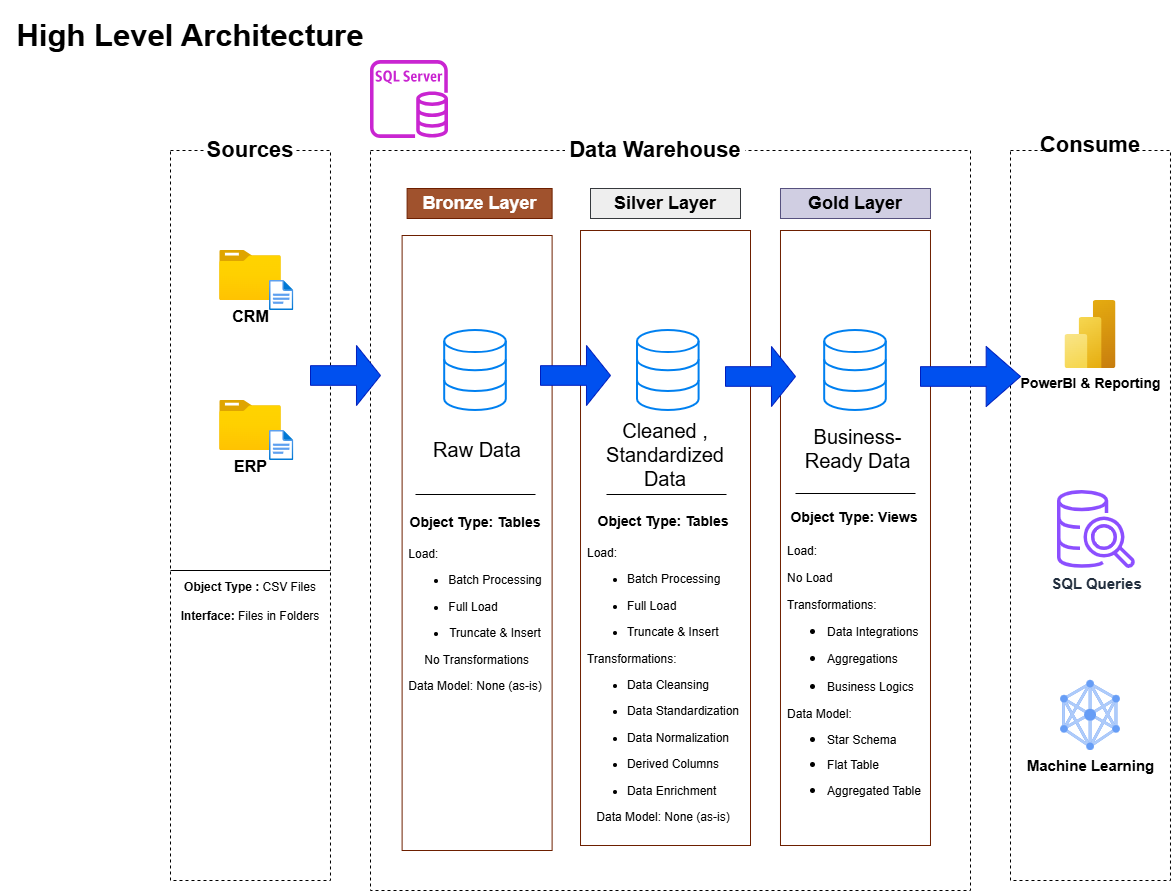

The diagram above was exported from draw.io. Its source (the exported page's mxGraphModel, read from the mxfile embedded in the PNG):
<mxGraphModel dx="1907" dy="1248" grid="1" gridSize="10" guides="1" tooltips="1" connect="1" arrows="1" fold="1" page="1" pageScale="1" pageWidth="850" pageHeight="1100" math="0" shadow="0">
  <root>
    <mxCell id="0" />
    <mxCell id="1" parent="0" />
    <mxCell id="abQqXbQsQSOPVh2IUIbw-1" parent="1" style="rounded=0;whiteSpace=wrap;html=1;fillColor=none;dashed=1;" value="" vertex="1">
      <mxGeometry height="730" width="159.99" x="200" y="180" as="geometry" />
    </mxCell>
    <mxCell id="abQqXbQsQSOPVh2IUIbw-2" parent="1" style="rounded=0;whiteSpace=wrap;html=1;strokeColor=none;" value="&lt;font style=&quot;font-size: 22px;&quot;&gt;&lt;b&gt;Sources&lt;/b&gt;&lt;/font&gt;" vertex="1">
      <mxGeometry height="40" width="90" x="234.99" y="160" as="geometry" />
    </mxCell>
    <mxCell id="abQqXbQsQSOPVh2IUIbw-3" parent="1" style="rounded=0;whiteSpace=wrap;html=1;fillColor=none;dashed=1;" value="" vertex="1">
      <mxGeometry height="740" width="600" x="400" y="180" as="geometry" />
    </mxCell>
    <mxCell id="abQqXbQsQSOPVh2IUIbw-4" parent="1" style="rounded=0;whiteSpace=wrap;html=1;strokeColor=none;" value="&lt;font style=&quot;font-size: 22px;&quot;&gt;&lt;b&gt;Data Warehouse&lt;/b&gt;&lt;/font&gt;" vertex="1">
      <mxGeometry height="50" width="180" x="595" y="155" as="geometry" />
    </mxCell>
    <mxCell id="abQqXbQsQSOPVh2IUIbw-6" parent="1" style="rounded=0;whiteSpace=wrap;html=1;fillColor=none;dashed=1;" value="" vertex="1">
      <mxGeometry height="730" width="159.99" x="1040" y="180" as="geometry" />
    </mxCell>
    <mxCell id="abQqXbQsQSOPVh2IUIbw-7" parent="1" style="rounded=0;whiteSpace=wrap;html=1;strokeColor=none;" value="&lt;font style=&quot;font-size: 22px;&quot;&gt;&lt;b&gt;Consume&lt;/b&gt;&lt;/font&gt;" vertex="1">
      <mxGeometry height="40" width="90" x="1074.99" y="155" as="geometry" />
    </mxCell>
    <mxCell id="abQqXbQsQSOPVh2IUIbw-8" parent="1" style="text;html=1;whiteSpace=wrap;strokeColor=none;fillColor=none;align=center;verticalAlign=middle;rounded=0;fontSize=31;fontStyle=1" value="High Level Architecture" vertex="1">
      <mxGeometry height="70" width="380" x="30" y="30" as="geometry" />
    </mxCell>
    <mxCell id="abQqXbQsQSOPVh2IUIbw-9" parent="1" style="rounded=0;whiteSpace=wrap;html=1;fillColor=#a0522d;strokeColor=#6D1F00;fontColor=#ffffff;" value="&lt;font style=&quot;font-size: 18px;&quot;&gt;&lt;b&gt;Bronze Layer&lt;/b&gt;&lt;/font&gt;" vertex="1">
      <mxGeometry height="30" width="145" x="436.61" y="218" as="geometry" />
    </mxCell>
    <mxCell id="abQqXbQsQSOPVh2IUIbw-10" parent="1" style="rounded=0;whiteSpace=wrap;html=1;fillColor=none;strokeColor=#6D1F00;fontColor=#ffffff;" value="" vertex="1">
      <mxGeometry height="615" width="150" x="431.61" y="265" as="geometry" />
    </mxCell>
    <mxCell id="abQqXbQsQSOPVh2IUIbw-11" parent="1" style="rounded=0;whiteSpace=wrap;html=1;fillColor=none;strokeColor=light-dark(#6D1F00,#E6E6E6);fontColor=#ffffff;" value="" vertex="1">
      <mxGeometry height="615" width="169.99" x="610.01" y="260" as="geometry" />
    </mxCell>
    <mxCell id="abQqXbQsQSOPVh2IUIbw-12" parent="1" style="rounded=0;whiteSpace=wrap;html=1;fillColor=light-dark(#eeeeee, #d1d1d1);strokeColor=#36393d;fontColor=light-dark(#000000,#000000);" value="&lt;font style=&quot;font-size: 18px;&quot;&gt;&lt;b&gt;Silver Layer&lt;/b&gt;&lt;/font&gt;" vertex="1">
      <mxGeometry height="30" width="150" x="620" y="218" as="geometry" />
    </mxCell>
    <mxCell id="abQqXbQsQSOPVh2IUIbw-13" parent="1" style="rounded=0;whiteSpace=wrap;html=1;fillColor=light-dark(#D0CEE2,#FFD966);strokeColor=#56517e;fontColor=light-dark(#000000,#000000);" value="&lt;font style=&quot;font-size: 18px;&quot;&gt;&lt;b&gt;Gold Layer&lt;/b&gt;&lt;/font&gt;" vertex="1">
      <mxGeometry height="30" width="150" x="809.99" y="218" as="geometry" />
    </mxCell>
    <mxCell id="abQqXbQsQSOPVh2IUIbw-14" parent="1" style="rounded=0;whiteSpace=wrap;html=1;fillColor=none;strokeColor=#6D1F00;fontColor=#ffffff;" value="" vertex="1">
      <mxGeometry height="615" width="150" x="809.99" y="260" as="geometry" />
    </mxCell>
    <mxCell id="abQqXbQsQSOPVh2IUIbw-15" parent="1" style="image;aspect=fixed;html=1;align=center;fontSize=12;image=img/lib/azure2/general/Folder_Blank.svg;points=[[0.5,0.083,0],[0.5,1,0],[0.003,0.5,0],[0.998,0.554,0],[0.99,0.114,0],[0.987,0.996,0],[0.013,0.996,0],[0.013,0.004,0]];labelPerimeter=1;" value="&lt;b&gt;&lt;font style=&quot;font-size: 16px;&quot;&gt;CRM&lt;/font&gt;&lt;/b&gt;" vertex="1">
      <mxGeometry height="50" width="61.61" x="249.18" y="280" as="geometry" />
    </mxCell>
    <mxCell id="abQqXbQsQSOPVh2IUIbw-17" parent="1" style="image;aspect=fixed;html=1;align=center;fontSize=12;image=img/lib/azure2/general/File.svg;points=[[0.5,0.003,0],[0.5,0.998,0],[0,0.5,0],[1,0.5,0],[0.984,0.32,0],[0.993,0.985,0],[0.007,0.985,0],[0.007,0.015,0]];labelPerimeter=1;" value="" vertex="1">
      <mxGeometry height="30" width="24.35" x="299" y="310" as="geometry" />
    </mxCell>
    <mxCell id="abQqXbQsQSOPVh2IUIbw-19" parent="1" style="image;aspect=fixed;html=1;align=center;fontSize=12;image=img/lib/azure2/general/Folder_Blank.svg;points=[[0.5,0.083,0],[0.5,1,0],[0.003,0.5,0],[0.998,0.554,0],[0.99,0.114,0],[0.987,0.996,0],[0.013,0.996,0],[0.013,0.004,0]];labelPerimeter=1;" value="&lt;b&gt;&lt;font style=&quot;font-size: 16px;&quot;&gt;ERP&lt;/font&gt;&lt;/b&gt;" vertex="1">
      <mxGeometry height="50" width="61.61" x="249.19" y="430" as="geometry" />
    </mxCell>
    <mxCell id="abQqXbQsQSOPVh2IUIbw-20" parent="1" style="image;aspect=fixed;html=1;align=center;fontSize=12;image=img/lib/azure2/general/File.svg;points=[[0.5,0.003,0],[0.5,0.998,0],[0,0.5,0],[1,0.5,0],[0.984,0.32,0],[0.993,0.985,0],[0.007,0.985,0],[0.007,0.015,0]];labelPerimeter=1;" value="" vertex="1">
      <mxGeometry height="30" width="24.35" x="299" y="460" as="geometry" />
    </mxCell>
    <mxCell id="abQqXbQsQSOPVh2IUIbw-25" parent="1" style="text;html=1;whiteSpace=wrap;strokeColor=none;fillColor=none;align=center;verticalAlign=middle;rounded=0;" value="&lt;b&gt;Object Type : &lt;/b&gt;CSV Files&lt;div&gt;&lt;b&gt;&lt;br&gt;&lt;/b&gt;&lt;/div&gt;&lt;div&gt;&lt;b&gt;Interface: &lt;/b&gt;Files in Folders&lt;/div&gt;" vertex="1">
      <mxGeometry width="146" x="207" y="630" as="geometry" />
    </mxCell>
    <mxCell id="abQqXbQsQSOPVh2IUIbw-26" edge="1" parent="1" style="endArrow=none;html=1;rounded=0;fontSize=12;defaultLabelBackgroundColor=page;startSize=8;endSize=8;curved=1;" value="">
      <mxGeometry height="50" relative="1" width="50" as="geometry">
        <mxPoint x="199.99" y="600" as="sourcePoint" />
        <mxPoint x="359.99" y="600" as="targetPoint" />
      </mxGeometry>
    </mxCell>
    <mxCell id="abQqXbQsQSOPVh2IUIbw-27" parent="1" style="html=1;verticalLabelPosition=bottom;align=center;labelBackgroundColor=#ffffff;verticalAlign=top;strokeWidth=2;strokeColor=light-dark(#0080F0,#999999);shadow=0;dashed=0;shape=mxgraph.ios7.icons.data;labelPerimeter=1;fillColor=light-dark(#FFFFFF,#E6E6E6);" value="" vertex="1">
      <mxGeometry height="80" width="61.61" x="667" y="360" as="geometry" />
    </mxCell>
    <mxCell id="abQqXbQsQSOPVh2IUIbw-28" parent="1" style="html=1;verticalLabelPosition=bottom;align=center;labelBackgroundColor=#ffffff;verticalAlign=top;strokeWidth=2;strokeColor=light-dark(#0080F0,#B17839);shadow=0;dashed=0;shape=mxgraph.ios7.icons.data;labelPerimeter=1;fillColor=light-dark(#FFFFFF,#FFB570);" value="" vertex="1">
      <mxGeometry height="80" width="61.61" x="474.19" y="360" as="geometry" />
    </mxCell>
    <mxCell id="abQqXbQsQSOPVh2IUIbw-29" parent="1" style="html=1;verticalLabelPosition=bottom;align=center;labelBackgroundColor=#ffffff;verticalAlign=top;strokeWidth=2;strokeColor=light-dark(#0080F0,#FFB570);shadow=0;dashed=0;shape=mxgraph.ios7.icons.data;labelPerimeter=1;fillColor=light-dark(#FFFFFF,#FFD966);" value="" vertex="1">
      <mxGeometry height="80" width="61.61" x="854.1800000000001" y="360" as="geometry" />
    </mxCell>
    <mxCell id="abQqXbQsQSOPVh2IUIbw-30" parent="1" style="shape=singleArrow;whiteSpace=wrap;html=1;fillColor=#0050ef;strokeColor=#001DBC;fontColor=#ffffff;arrowWidth=0.3271182992364023;arrowSize=0.34334155214323475;" value="" vertex="1">
      <mxGeometry height="60" width="70" x="340" y="375" as="geometry" />
    </mxCell>
    <mxCell id="abQqXbQsQSOPVh2IUIbw-32" parent="1" style="shape=singleArrow;whiteSpace=wrap;html=1;fillColor=#0050ef;strokeColor=#001DBC;fontColor=#ffffff;arrowWidth=0.3271182992364023;arrowSize=0.34334155214323475;" value="" vertex="1">
      <mxGeometry height="60" width="100" x="950" y="376" as="geometry" />
    </mxCell>
    <mxCell id="abQqXbQsQSOPVh2IUIbw-33" parent="1" style="shape=singleArrow;whiteSpace=wrap;html=1;fillColor=#0050ef;strokeColor=#001DBC;fontColor=#ffffff;arrowWidth=0.3271182992364023;arrowSize=0.34334155214323475;" value="" vertex="1">
      <mxGeometry height="60" width="70" x="755" y="376" as="geometry" />
    </mxCell>
    <mxCell id="abQqXbQsQSOPVh2IUIbw-34" parent="1" style="shape=singleArrow;whiteSpace=wrap;html=1;fillColor=#0050ef;strokeColor=#001DBC;fontColor=#ffffff;arrowWidth=0.3271182992364023;arrowSize=0.34334155214323475;" value="" vertex="1">
      <mxGeometry height="60" width="70" x="570" y="375" as="geometry" />
    </mxCell>
    <mxCell id="abQqXbQsQSOPVh2IUIbw-36" parent="1" style="text;html=1;whiteSpace=wrap;strokeColor=none;fillColor=none;align=center;verticalAlign=middle;rounded=0;fontSize=20;" value="Raw Data" vertex="1">
      <mxGeometry height="30" width="100" x="456.61" y="464" as="geometry" />
    </mxCell>
    <mxCell id="abQqXbQsQSOPVh2IUIbw-37" parent="1" style="text;html=1;whiteSpace=wrap;strokeColor=none;fillColor=none;align=center;verticalAlign=middle;rounded=0;fontSize=20;" value="Cleaned , Standardized Data" vertex="1">
      <mxGeometry height="30" width="100" x="645" y="469" as="geometry" />
    </mxCell>
    <mxCell id="abQqXbQsQSOPVh2IUIbw-38" parent="1" style="text;html=1;whiteSpace=wrap;strokeColor=none;fillColor=none;align=center;verticalAlign=middle;rounded=0;fontSize=20;" value="Business-Ready Data" vertex="1">
      <mxGeometry height="30" width="145" x="814.99" y="463" as="geometry" />
    </mxCell>
    <mxCell id="abQqXbQsQSOPVh2IUIbw-44" parent="1" style="text;html=1;whiteSpace=wrap;strokeColor=none;fillColor=none;align=center;verticalAlign=middle;rounded=0;" value="&lt;h2&gt;&lt;font style=&quot;font-size: 14px;&quot;&gt;Object Type: Tables&lt;/font&gt;&lt;/h2&gt;&lt;p style=&quot;text-align: left;&quot;&gt;Load:&lt;/p&gt;&lt;ul&gt;&lt;li&gt;&lt;p&gt;Batch Processing&lt;/p&gt;&lt;/li&gt;&lt;li&gt;&lt;p style=&quot;text-align: left;&quot;&gt;&lt;span style=&quot;background-color: transparent; color: light-dark(#000000, var(--ge-light-color, #ffffff));&quot;&gt;Full Load&lt;/span&gt;&lt;/p&gt;&lt;/li&gt;&lt;li&gt;&lt;p&gt;Truncate &amp;amp; Insert&lt;/p&gt;&lt;/li&gt;&lt;/ul&gt;&lt;p&gt;&amp;nbsp;No Transformations&lt;/p&gt;&lt;p&gt;Data Model: None (as-is)&lt;/p&gt;" vertex="1">
      <mxGeometry height="30" width="180" x="415" y="615" as="geometry" />
    </mxCell>
    <mxCell id="abQqXbQsQSOPVh2IUIbw-46" edge="1" parent="1" style="endArrow=none;html=1;rounded=0;fontSize=12;defaultLabelBackgroundColor=page;startSize=8;endSize=8;curved=1;" target="abQqXbQsQSOPVh2IUIbw-10" value="">
      <mxGeometry height="50" relative="1" width="50" as="geometry">
        <mxPoint x="431.61" y="579" as="sourcePoint" />
        <mxPoint x="591.61" y="579" as="targetPoint" />
      </mxGeometry>
    </mxCell>
    <mxCell id="abQqXbQsQSOPVh2IUIbw-47" edge="1" parent="1" style="endArrow=none;html=1;rounded=0;fontSize=12;defaultLabelBackgroundColor=page;startSize=8;endSize=8;curved=1;" value="">
      <mxGeometry height="50" relative="1" width="50" as="geometry">
        <mxPoint x="445" y="524" as="sourcePoint" />
        <mxPoint x="565" y="524" as="targetPoint" />
      </mxGeometry>
    </mxCell>
    <mxCell id="abQqXbQsQSOPVh2IUIbw-48" parent="1" style="text;html=1;whiteSpace=wrap;strokeColor=none;fillColor=none;align=center;verticalAlign=middle;rounded=0;" value="&lt;h2&gt;&lt;font style=&quot;font-size: 14px;&quot;&gt;Object Type: Tables&lt;/font&gt;&lt;/h2&gt;&lt;p style=&quot;text-align: left;&quot;&gt;Load:&lt;/p&gt;&lt;ul&gt;&lt;li&gt;&lt;p style=&quot;text-align: left;&quot;&gt;Batch Processing&lt;/p&gt;&lt;/li&gt;&lt;li&gt;&lt;p style=&quot;text-align: left;&quot;&gt;Full Load&lt;/p&gt;&lt;/li&gt;&lt;li&gt;&lt;p style=&quot;text-align: left;&quot;&gt;Truncate &amp;amp; Insert&lt;/p&gt;&lt;/li&gt;&lt;/ul&gt;&lt;p style=&quot;text-align: left;&quot;&gt;Transformations:&lt;/p&gt;&lt;ul&gt;&lt;li&gt;&lt;p style=&quot;text-align: left;&quot;&gt;Data Cleansing&lt;/p&gt;&lt;/li&gt;&lt;li&gt;&lt;p style=&quot;text-align: left;&quot;&gt;Data Standardization&lt;/p&gt;&lt;/li&gt;&lt;li&gt;&lt;p style=&quot;text-align: left;&quot;&gt;Data Normalization&lt;/p&gt;&lt;/li&gt;&lt;li&gt;&lt;p style=&quot;text-align: left;&quot;&gt;Derived Columns&lt;/p&gt;&lt;/li&gt;&lt;li&gt;&lt;p style=&quot;text-align: left;&quot;&gt;Data Enrichment&lt;/p&gt;&lt;/li&gt;&lt;/ul&gt;&lt;p&gt;Data Model: None (as-is)&lt;/p&gt;" vertex="1">
      <mxGeometry height="30" width="193.71" x="596.29" y="680" as="geometry" />
    </mxCell>
    <mxCell id="abQqXbQsQSOPVh2IUIbw-50" edge="1" parent="1" style="endArrow=none;html=1;rounded=0;fontSize=12;defaultLabelBackgroundColor=page;startSize=8;endSize=8;curved=1;" value="">
      <mxGeometry height="50" relative="1" width="50" as="geometry">
        <mxPoint x="636" y="524" as="sourcePoint" />
        <mxPoint x="756" y="524" as="targetPoint" />
      </mxGeometry>
    </mxCell>
    <mxCell id="abQqXbQsQSOPVh2IUIbw-51" parent="1" style="text;html=1;whiteSpace=wrap;strokeColor=none;fillColor=none;align=center;verticalAlign=middle;rounded=0;" value="&lt;h2&gt;&lt;font style=&quot;font-size: 14px;&quot;&gt;Object Type: Views&lt;/font&gt;&lt;/h2&gt;&lt;h2 style=&quot;line-height: 40%;&quot;&gt;&lt;p style=&quot;text-align: left;&quot;&gt;&lt;span style=&quot;font-weight: normal;&quot;&gt;&lt;font style=&quot;font-size: 12px;&quot;&gt;Load:&amp;nbsp;&amp;nbsp;&lt;/font&gt;&lt;/span&gt;&lt;/p&gt;&lt;p style=&quot;text-align: left;&quot;&gt;&lt;span style=&quot;font-size: 12px; font-weight: normal; background-color: transparent; color: light-dark(#000000, var(--ge-light-color, #ffffff));&quot;&gt;No Load&lt;/span&gt;&lt;/p&gt;&lt;p style=&quot;text-align: left;&quot;&gt;&lt;span style=&quot;font-weight: normal;&quot;&gt;&lt;font style=&quot;font-size: 12px;&quot;&gt;Transformations:&lt;/font&gt;&lt;/span&gt;&lt;/p&gt;&lt;ul&gt;&lt;li&gt;&lt;p style=&quot;text-align: left;&quot;&gt;&lt;span style=&quot;font-weight: normal;&quot;&gt;&lt;font style=&quot;font-size: 12px;&quot;&gt;Data Integrations&lt;/font&gt;&lt;/span&gt;&lt;/p&gt;&lt;/li&gt;&lt;li&gt;&lt;p style=&quot;text-align: left;&quot;&gt;&lt;span style=&quot;font-weight: normal;&quot;&gt;&lt;font style=&quot;font-size: 12px;&quot;&gt;Aggregations&lt;/font&gt;&lt;/span&gt;&lt;/p&gt;&lt;/li&gt;&lt;li&gt;&lt;p style=&quot;text-align: left;&quot;&gt;&lt;span style=&quot;font-weight: normal;&quot;&gt;&lt;font style=&quot;font-size: 12px;&quot;&gt;Business Logics&lt;/font&gt;&lt;/span&gt;&lt;/p&gt;&lt;/li&gt;&lt;/ul&gt;&lt;p style=&quot;text-align: left;&quot;&gt;&lt;span style=&quot;font-weight: normal;&quot;&gt;&lt;font style=&quot;font-size: 12px; line-height: 40%;&quot;&gt;Data Model:&lt;/font&gt;&lt;/span&gt;&lt;/p&gt;&lt;ul&gt;&lt;li&gt;&lt;p style=&quot;text-align: left;&quot;&gt;&lt;span style=&quot;font-weight: normal;&quot;&gt;&lt;font style=&quot;font-size: 12px; line-height: 40%;&quot;&gt;Star Schema&lt;/font&gt;&lt;/span&gt;&lt;/p&gt;&lt;/li&gt;&lt;li&gt;&lt;p style=&quot;text-align: left;&quot;&gt;&lt;span style=&quot;font-weight: normal;&quot;&gt;&lt;font style=&quot;font-size: 12px; line-height: 40%;&quot;&gt;Flat Table&lt;/font&gt;&lt;/span&gt;&lt;/p&gt;&lt;/li&gt;&lt;li&gt;&lt;p style=&quot;text-align: left;&quot;&gt;&lt;span style=&quot;font-weight: normal;&quot;&gt;&lt;font style=&quot;font-size: 12px; line-height: 40%;&quot;&gt;Aggregated Table&lt;/font&gt;&lt;/span&gt;&lt;/p&gt;&lt;/li&gt;&lt;/ul&gt;&lt;/h2&gt;" vertex="1">
      <mxGeometry height="30" width="193.71" x="787.29" y="666" as="geometry" />
    </mxCell>
    <mxCell id="abQqXbQsQSOPVh2IUIbw-52" edge="1" parent="1" style="endArrow=none;html=1;rounded=0;fontSize=12;defaultLabelBackgroundColor=page;startSize=8;endSize=8;curved=1;" value="">
      <mxGeometry height="50" relative="1" width="50" as="geometry">
        <mxPoint x="825" y="523" as="sourcePoint" />
        <mxPoint x="945" y="523" as="targetPoint" />
      </mxGeometry>
    </mxCell>
    <mxCell id="abQqXbQsQSOPVh2IUIbw-53" parent="1" style="image;aspect=fixed;html=1;align=center;fontSize=12;image=img/lib/azure2/analytics/Power_BI_Embedded.svg;points=[[0.777,0,0],[0.5,1,0],[0.038,0.5,0],[1,0.5,0],[0.993,0.018,0],[0.993,0.982,0],[0.007,0.982,0]];labelPerimeter=1;" value="&lt;font style=&quot;font-size: 14px;&quot;&gt;&lt;b&gt;PowerBI &amp;amp; Reporting&lt;/b&gt;&lt;/font&gt;" vertex="1">
      <mxGeometry height="68" width="51" x="1094.49" y="330" as="geometry" />
    </mxCell>
    <mxCell id="abQqXbQsQSOPVh2IUIbw-54" parent="1" style="sketch=0;outlineConnect=0;fontColor=#232F3E;gradientColor=none;fillColor=#8C4FFF;strokeColor=none;dashed=0;verticalLabelPosition=bottom;verticalAlign=top;align=center;html=1;fontSize=14;fontStyle=0;aspect=fixed;pointerEvents=1;shape=mxgraph.aws4.redshift_query_editor_v20_light;labelPerimeter=1;" value="&lt;b&gt;&lt;font style=&quot;font-size: 15px;&quot;&gt;SQL Queries&lt;/font&gt;&lt;/b&gt;" vertex="1">
      <mxGeometry height="78" width="78" x="1086.99" y="520" as="geometry" />
    </mxCell>
    <mxCell id="abQqXbQsQSOPVh2IUIbw-56" parent="1" style="editableCssRules=.*;html=1;shape=image;verticalLabelPosition=bottom;labelBackgroundColor=#ffffff;verticalAlign=top;aspect=fixed;imageAspect=0;image=data:image/svg+xml,(base64 omitted: 2764 chars);labelPerimeter=1;" value="&lt;font style=&quot;font-size: 15px;&quot;&gt;&lt;b style=&quot;&quot;&gt;Machine Learning&lt;/b&gt;&lt;/font&gt;" vertex="1">
      <mxGeometry height="70" width="59.5" x="1090.24" y="710" as="geometry" />
    </mxCell>
    <mxCell id="abQqXbQsQSOPVh2IUIbw-59" parent="1" style="sketch=0;outlineConnect=0;fontColor=#232F3E;gradientColor=none;fillColor=#C925D1;strokeColor=none;dashed=0;verticalLabelPosition=bottom;verticalAlign=top;align=center;html=1;fontSize=12;fontStyle=0;aspect=fixed;pointerEvents=1;shape=mxgraph.aws4.rds_sql_server_instance;labelPerimeter=1;" value="" vertex="1">
      <mxGeometry height="78" width="78" x="400" y="90" as="geometry" />
    </mxCell>
  </root>
</mxGraphModel>